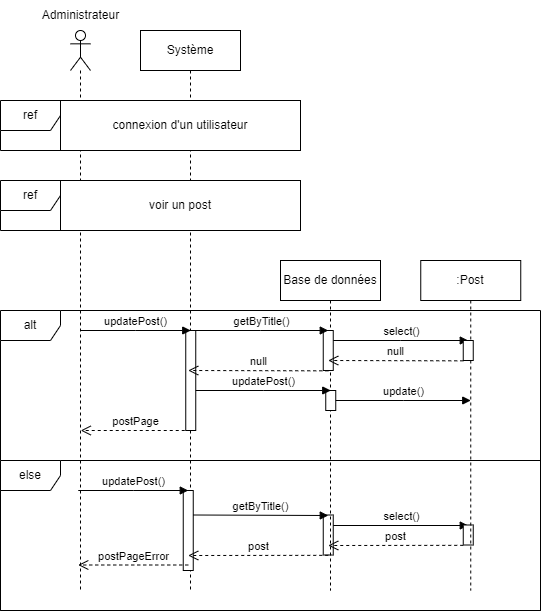

The diagram above was exported from draw.io. Its source (the exported page's mxGraphModel, read from the mxfile embedded in the PNG):
<mxGraphModel dx="1290" dy="541" grid="1" gridSize="10" guides="1" tooltips="1" connect="1" arrows="1" fold="1" page="1" pageScale="1" pageWidth="827" pageHeight="1169" math="0" shadow="0">
  <root>
    <mxCell id="0" />
    <mxCell id="1" parent="0" />
    <mxCell id="LWeA_V66rhbe0j7KBfkf-1" value="" style="shape=umlLifeline;perimeter=lifelinePerimeter;whiteSpace=wrap;html=1;container=1;dropTarget=0;collapsible=0;recursiveResize=0;outlineConnect=0;portConstraint=eastwest;newEdgeStyle={&quot;edgeStyle&quot;:&quot;elbowEdgeStyle&quot;,&quot;elbow&quot;:&quot;vertical&quot;,&quot;curved&quot;:0,&quot;rounded&quot;:0};participant=umlActor;" parent="1" vertex="1">
      <mxGeometry x="130" y="80" width="20" height="560" as="geometry" />
    </mxCell>
    <mxCell id="LWeA_V66rhbe0j7KBfkf-2" value="Administrateur" style="text;html=1;align=center;verticalAlign=middle;resizable=0;points=[];autosize=1;strokeColor=none;fillColor=none;" parent="1" vertex="1">
      <mxGeometry x="90" y="50" width="100" height="30" as="geometry" />
    </mxCell>
    <mxCell id="LWeA_V66rhbe0j7KBfkf-3" value="Système" style="shape=umlLifeline;perimeter=lifelinePerimeter;whiteSpace=wrap;html=1;container=1;dropTarget=0;collapsible=0;recursiveResize=0;outlineConnect=0;portConstraint=eastwest;newEdgeStyle={&quot;edgeStyle&quot;:&quot;elbowEdgeStyle&quot;,&quot;elbow&quot;:&quot;vertical&quot;,&quot;curved&quot;:0,&quot;rounded&quot;:0};" parent="1" vertex="1">
      <mxGeometry x="200" y="80" width="100" height="560" as="geometry" />
    </mxCell>
    <mxCell id="UocuzBmWuX8QsuxXJyFq-16" value="" style="html=1;points=[];perimeter=orthogonalPerimeter;outlineConnect=0;targetShapes=umlLifeline;portConstraint=eastwest;newEdgeStyle={&quot;edgeStyle&quot;:&quot;elbowEdgeStyle&quot;,&quot;elbow&quot;:&quot;vertical&quot;,&quot;curved&quot;:0,&quot;rounded&quot;:0};" parent="LWeA_V66rhbe0j7KBfkf-3" vertex="1">
      <mxGeometry x="42.75" y="460" width="10" height="80" as="geometry" />
    </mxCell>
    <mxCell id="UocuzBmWuX8QsuxXJyFq-17" value="" style="html=1;points=[];perimeter=orthogonalPerimeter;outlineConnect=0;targetShapes=umlLifeline;portConstraint=eastwest;newEdgeStyle={&quot;edgeStyle&quot;:&quot;elbowEdgeStyle&quot;,&quot;elbow&quot;:&quot;vertical&quot;,&quot;curved&quot;:0,&quot;rounded&quot;:0};" parent="LWeA_V66rhbe0j7KBfkf-3" vertex="1">
      <mxGeometry x="182.75" y="484.5" width="10" height="40" as="geometry" />
    </mxCell>
    <mxCell id="UocuzBmWuX8QsuxXJyFq-18" value="updatePost()" style="html=1;verticalAlign=bottom;endArrow=block;edgeStyle=elbowEdgeStyle;elbow=vertical;curved=0;rounded=0;" parent="LWeA_V66rhbe0j7KBfkf-3" edge="1">
      <mxGeometry width="80" relative="1" as="geometry">
        <mxPoint x="-62.25" y="460" as="sourcePoint" />
        <mxPoint x="47.75" y="460" as="targetPoint" />
      </mxGeometry>
    </mxCell>
    <mxCell id="UocuzBmWuX8QsuxXJyFq-19" value="getByTitle()" style="html=1;verticalAlign=bottom;endArrow=block;edgeStyle=elbowEdgeStyle;elbow=vertical;curved=0;rounded=0;" parent="LWeA_V66rhbe0j7KBfkf-3" edge="1">
      <mxGeometry width="80" relative="1" as="geometry">
        <mxPoint x="52.75" y="484.5" as="sourcePoint" />
        <mxPoint x="187.75" y="484.5" as="targetPoint" />
      </mxGeometry>
    </mxCell>
    <mxCell id="UocuzBmWuX8QsuxXJyFq-20" value="select()" style="html=1;verticalAlign=bottom;endArrow=block;edgeStyle=elbowEdgeStyle;elbow=vertical;curved=0;rounded=0;" parent="LWeA_V66rhbe0j7KBfkf-3" source="UocuzBmWuX8QsuxXJyFq-17" edge="1">
      <mxGeometry width="80" relative="1" as="geometry">
        <mxPoint x="197.75" y="494.5" as="sourcePoint" />
        <mxPoint x="327.75" y="494.5" as="targetPoint" />
      </mxGeometry>
    </mxCell>
    <mxCell id="UocuzBmWuX8QsuxXJyFq-21" value="" style="html=1;points=[];perimeter=orthogonalPerimeter;outlineConnect=0;targetShapes=umlLifeline;portConstraint=eastwest;newEdgeStyle={&quot;edgeStyle&quot;:&quot;elbowEdgeStyle&quot;,&quot;elbow&quot;:&quot;vertical&quot;,&quot;curved&quot;:0,&quot;rounded&quot;:0};" parent="LWeA_V66rhbe0j7KBfkf-3" vertex="1">
      <mxGeometry x="322.75" y="494.5" width="10" height="20" as="geometry" />
    </mxCell>
    <mxCell id="UocuzBmWuX8QsuxXJyFq-22" value="post" style="html=1;verticalAlign=bottom;endArrow=open;dashed=1;endSize=8;edgeStyle=elbowEdgeStyle;elbow=vertical;curved=0;rounded=0;" parent="LWeA_V66rhbe0j7KBfkf-3" edge="1">
      <mxGeometry relative="1" as="geometry">
        <mxPoint x="322.75" y="514.84" as="sourcePoint" />
        <mxPoint x="187.75" y="514.5" as="targetPoint" />
      </mxGeometry>
    </mxCell>
    <mxCell id="UocuzBmWuX8QsuxXJyFq-23" value="post" style="html=1;verticalAlign=bottom;endArrow=open;dashed=1;endSize=8;edgeStyle=elbowEdgeStyle;elbow=vertical;curved=0;rounded=0;" parent="LWeA_V66rhbe0j7KBfkf-3" edge="1">
      <mxGeometry relative="1" as="geometry">
        <mxPoint x="187.75" y="524.84" as="sourcePoint" />
        <mxPoint x="47.75" y="524.5" as="targetPoint" />
      </mxGeometry>
    </mxCell>
    <mxCell id="UocuzBmWuX8QsuxXJyFq-24" value="postPageError" style="html=1;verticalAlign=bottom;endArrow=open;dashed=1;endSize=8;edgeStyle=elbowEdgeStyle;elbow=vertical;curved=0;rounded=0;" parent="LWeA_V66rhbe0j7KBfkf-3" edge="1">
      <mxGeometry relative="1" as="geometry">
        <mxPoint x="47.75" y="534.5" as="sourcePoint" />
        <mxPoint x="-62.25" y="534.5" as="targetPoint" />
        <Array as="points">
          <mxPoint x="17.75" y="534.5" />
        </Array>
      </mxGeometry>
    </mxCell>
    <mxCell id="LWeA_V66rhbe0j7KBfkf-7" value="Base de données" style="shape=umlLifeline;perimeter=lifelinePerimeter;whiteSpace=wrap;html=1;container=1;dropTarget=0;collapsible=0;recursiveResize=0;outlineConnect=0;portConstraint=eastwest;newEdgeStyle={&quot;edgeStyle&quot;:&quot;elbowEdgeStyle&quot;,&quot;elbow&quot;:&quot;vertical&quot;,&quot;curved&quot;:0,&quot;rounded&quot;:0};" parent="1" vertex="1">
      <mxGeometry x="340" y="310" width="100" height="330" as="geometry" />
    </mxCell>
    <mxCell id="LWeA_V66rhbe0j7KBfkf-26" value=":Post" style="shape=umlLifeline;perimeter=lifelinePerimeter;whiteSpace=wrap;html=1;container=1;dropTarget=0;collapsible=0;recursiveResize=0;outlineConnect=0;portConstraint=eastwest;newEdgeStyle={&quot;edgeStyle&quot;:&quot;elbowEdgeStyle&quot;,&quot;elbow&quot;:&quot;vertical&quot;,&quot;curved&quot;:0,&quot;rounded&quot;:0};" parent="1" vertex="1">
      <mxGeometry x="480.25" y="310" width="100" height="330" as="geometry" />
    </mxCell>
    <mxCell id="UocuzBmWuX8QsuxXJyFq-1" value="ref" style="shape=umlFrame;whiteSpace=wrap;html=1;pointerEvents=0;labelBackgroundColor=default;fontStyle=0;shadow=0;perimeterSpacing=0;" parent="1" vertex="1">
      <mxGeometry x="60" y="150" width="300" height="50" as="geometry" />
    </mxCell>
    <mxCell id="UocuzBmWuX8QsuxXJyFq-2" value="connexion d'un utilisateur" style="text;html=1;strokeColor=default;fillColor=default;align=center;verticalAlign=middle;whiteSpace=wrap;rounded=0;" parent="1" vertex="1">
      <mxGeometry x="120" y="150" width="240" height="50" as="geometry" />
    </mxCell>
    <mxCell id="UocuzBmWuX8QsuxXJyFq-3" value="ref" style="shape=umlFrame;whiteSpace=wrap;html=1;pointerEvents=0;labelBackgroundColor=default;fontStyle=0;shadow=0;perimeterSpacing=0;" parent="1" vertex="1">
      <mxGeometry x="60" y="230" width="300" height="50" as="geometry" />
    </mxCell>
    <mxCell id="UocuzBmWuX8QsuxXJyFq-4" value="voir un post" style="text;html=1;strokeColor=default;fillColor=default;align=center;verticalAlign=middle;whiteSpace=wrap;rounded=0;" parent="1" vertex="1">
      <mxGeometry x="120" y="230" width="240" height="50" as="geometry" />
    </mxCell>
    <mxCell id="UocuzBmWuX8QsuxXJyFq-15" value="" style="html=1;points=[];perimeter=orthogonalPerimeter;outlineConnect=0;targetShapes=umlLifeline;portConstraint=eastwest;newEdgeStyle={&quot;edgeStyle&quot;:&quot;elbowEdgeStyle&quot;,&quot;elbow&quot;:&quot;vertical&quot;,&quot;curved&quot;:0,&quot;rounded&quot;:0};" parent="1" vertex="1">
      <mxGeometry x="245.25" y="380" width="10" height="100" as="geometry" />
    </mxCell>
    <mxCell id="UocuzBmWuX8QsuxXJyFq-25" value="" style="html=1;points=[];perimeter=orthogonalPerimeter;outlineConnect=0;targetShapes=umlLifeline;portConstraint=eastwest;newEdgeStyle={&quot;edgeStyle&quot;:&quot;elbowEdgeStyle&quot;,&quot;elbow&quot;:&quot;vertical&quot;,&quot;curved&quot;:0,&quot;rounded&quot;:0};" parent="1" vertex="1">
      <mxGeometry x="385.25" y="440" width="10" height="20" as="geometry" />
    </mxCell>
    <mxCell id="UocuzBmWuX8QsuxXJyFq-27" value="updatePost()" style="html=1;verticalAlign=bottom;endArrow=block;edgeStyle=elbowEdgeStyle;elbow=vertical;curved=0;rounded=0;" parent="1" edge="1">
      <mxGeometry width="80" relative="1" as="geometry">
        <mxPoint x="140.25" y="380" as="sourcePoint" />
        <mxPoint x="250.25" y="380" as="targetPoint" />
      </mxGeometry>
    </mxCell>
    <mxCell id="UocuzBmWuX8QsuxXJyFq-28" value="updatePost()" style="html=1;verticalAlign=bottom;endArrow=block;edgeStyle=elbowEdgeStyle;elbow=vertical;curved=0;rounded=0;" parent="1" edge="1">
      <mxGeometry width="80" relative="1" as="geometry">
        <mxPoint x="255.25" y="440" as="sourcePoint" />
        <mxPoint x="390.25" y="440" as="targetPoint" />
      </mxGeometry>
    </mxCell>
    <mxCell id="UocuzBmWuX8QsuxXJyFq-29" value="update()" style="html=1;verticalAlign=bottom;endArrow=block;edgeStyle=elbowEdgeStyle;elbow=vertical;curved=0;rounded=0;" parent="1" source="UocuzBmWuX8QsuxXJyFq-25" edge="1">
      <mxGeometry x="0.0074" width="80" relative="1" as="geometry">
        <mxPoint x="400.25" y="450" as="sourcePoint" />
        <mxPoint x="530.25" y="450" as="targetPoint" />
        <mxPoint as="offset" />
      </mxGeometry>
    </mxCell>
    <mxCell id="UocuzBmWuX8QsuxXJyFq-35" value="postPage" style="html=1;verticalAlign=bottom;endArrow=open;dashed=1;endSize=8;edgeStyle=elbowEdgeStyle;elbow=vertical;curved=0;rounded=0;" parent="1" edge="1">
      <mxGeometry relative="1" as="geometry">
        <mxPoint x="250.25" y="480" as="sourcePoint" />
        <mxPoint x="140.25" y="480" as="targetPoint" />
        <Array as="points">
          <mxPoint x="220.25" y="480" />
        </Array>
      </mxGeometry>
    </mxCell>
    <mxCell id="UocuzBmWuX8QsuxXJyFq-37" value="alt" style="shape=umlFrame;whiteSpace=wrap;html=1;pointerEvents=0;" parent="1" vertex="1">
      <mxGeometry x="60" y="360" width="540" height="300" as="geometry" />
    </mxCell>
    <mxCell id="UocuzBmWuX8QsuxXJyFq-38" value="else" style="shape=umlFrame;whiteSpace=wrap;html=1;pointerEvents=0;" parent="1" vertex="1">
      <mxGeometry x="60" y="510" width="540" height="150" as="geometry" />
    </mxCell>
    <mxCell id="UocuzBmWuX8QsuxXJyFq-39" value="" style="html=1;points=[];perimeter=orthogonalPerimeter;outlineConnect=0;targetShapes=umlLifeline;portConstraint=eastwest;newEdgeStyle={&quot;edgeStyle&quot;:&quot;elbowEdgeStyle&quot;,&quot;elbow&quot;:&quot;vertical&quot;,&quot;curved&quot;:0,&quot;rounded&quot;:0};" parent="1" vertex="1">
      <mxGeometry x="382.75" y="380" width="10" height="40" as="geometry" />
    </mxCell>
    <mxCell id="UocuzBmWuX8QsuxXJyFq-40" value="getByTitle()" style="html=1;verticalAlign=bottom;endArrow=block;edgeStyle=elbowEdgeStyle;elbow=vertical;curved=0;rounded=0;" parent="1" edge="1">
      <mxGeometry width="80" relative="1" as="geometry">
        <mxPoint x="252.75" y="380" as="sourcePoint" />
        <mxPoint x="387.75" y="380" as="targetPoint" />
      </mxGeometry>
    </mxCell>
    <mxCell id="UocuzBmWuX8QsuxXJyFq-41" value="select()" style="html=1;verticalAlign=bottom;endArrow=block;edgeStyle=elbowEdgeStyle;elbow=vertical;curved=0;rounded=0;" parent="1" source="UocuzBmWuX8QsuxXJyFq-39" edge="1">
      <mxGeometry width="80" relative="1" as="geometry">
        <mxPoint x="397.75" y="390" as="sourcePoint" />
        <mxPoint x="527.75" y="390" as="targetPoint" />
      </mxGeometry>
    </mxCell>
    <mxCell id="UocuzBmWuX8QsuxXJyFq-42" value="" style="html=1;points=[];perimeter=orthogonalPerimeter;outlineConnect=0;targetShapes=umlLifeline;portConstraint=eastwest;newEdgeStyle={&quot;edgeStyle&quot;:&quot;elbowEdgeStyle&quot;,&quot;elbow&quot;:&quot;vertical&quot;,&quot;curved&quot;:0,&quot;rounded&quot;:0};" parent="1" vertex="1">
      <mxGeometry x="522.75" y="390" width="10" height="20" as="geometry" />
    </mxCell>
    <mxCell id="UocuzBmWuX8QsuxXJyFq-43" value="null" style="html=1;verticalAlign=bottom;endArrow=open;dashed=1;endSize=8;edgeStyle=elbowEdgeStyle;elbow=vertical;curved=0;rounded=0;" parent="1" edge="1">
      <mxGeometry relative="1" as="geometry">
        <mxPoint x="522.75" y="410.34000000000003" as="sourcePoint" />
        <mxPoint x="387.75" y="410" as="targetPoint" />
      </mxGeometry>
    </mxCell>
    <mxCell id="UocuzBmWuX8QsuxXJyFq-44" value="null" style="html=1;verticalAlign=bottom;endArrow=open;dashed=1;endSize=8;edgeStyle=elbowEdgeStyle;elbow=vertical;curved=0;rounded=0;" parent="1" edge="1">
      <mxGeometry relative="1" as="geometry">
        <mxPoint x="387.75" y="420.34000000000003" as="sourcePoint" />
        <mxPoint x="247.75" y="420" as="targetPoint" />
      </mxGeometry>
    </mxCell>
  </root>
</mxGraphModel>